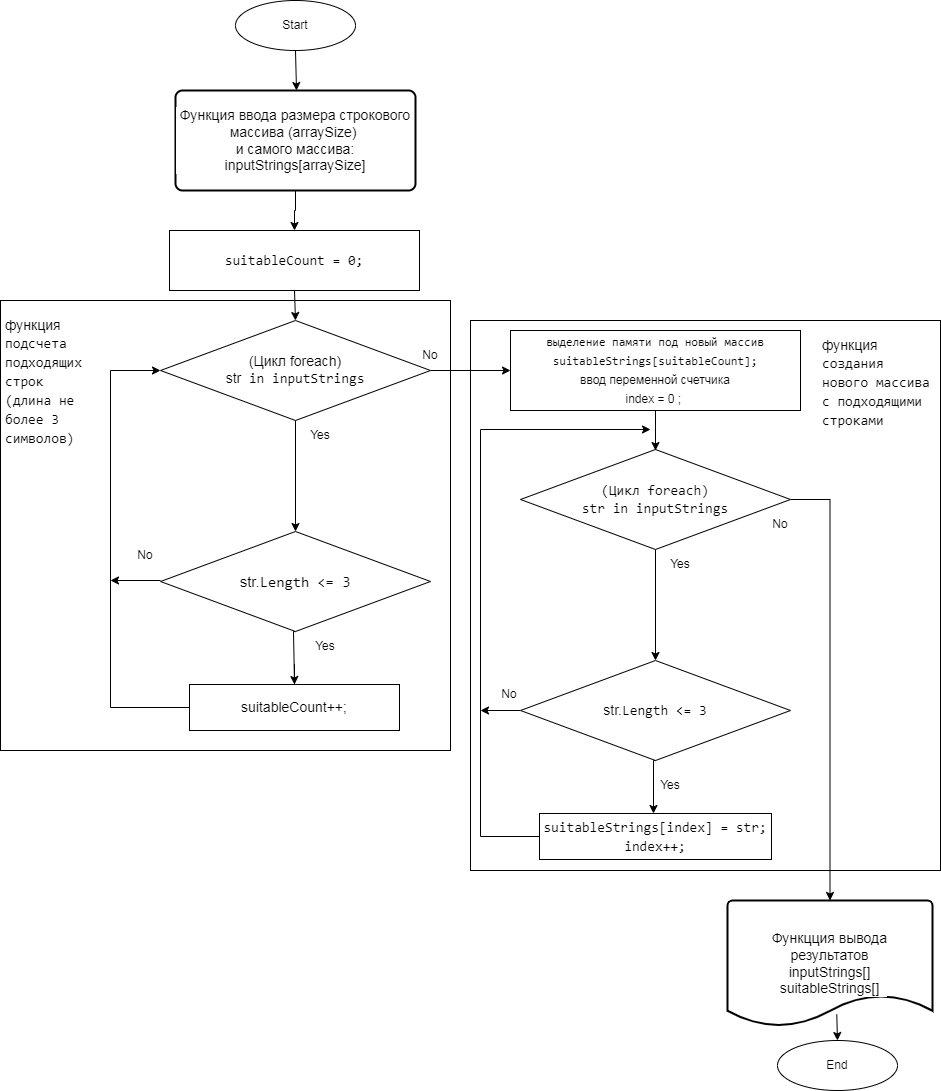

The diagram above was exported from draw.io. Its source (the exported page's mxGraphModel, read from the mxfile embedded in the PNG):
<mxGraphModel dx="864" dy="517" grid="1" gridSize="10" guides="1" tooltips="1" connect="1" arrows="1" fold="1" page="1" pageScale="1" pageWidth="827" pageHeight="1169" math="0" shadow="0">
  <root>
    <mxCell id="0" />
    <mxCell id="1" parent="0" />
    <mxCell id="FNtd4ySeTy3nz45-NtVT-94" value="" style="verticalLabelPosition=bottom;verticalAlign=top;html=1;shape=mxgraph.basic.rect;fillColor2=none;strokeWidth=1;size=20;indent=5;labelBackgroundColor=#FFFFFF;fontSize=14;fontColor=#000000;" parent="1" vertex="1">
      <mxGeometry x="480" y="330" width="470" height="550" as="geometry" />
    </mxCell>
    <mxCell id="FNtd4ySeTy3nz45-NtVT-92" value="" style="verticalLabelPosition=bottom;verticalAlign=top;html=1;shape=mxgraph.basic.rect;fillColor2=none;strokeWidth=1;size=20;indent=5;labelBackgroundColor=#FFFFFF;fontSize=14;fontColor=#000000;" parent="1" vertex="1">
      <mxGeometry x="10" y="310" width="450" height="450" as="geometry" />
    </mxCell>
    <mxCell id="FNtd4ySeTy3nz45-NtVT-93" value="&lt;span style=&quot;background-color: rgb(255, 255, 255);&quot;&gt;функция&lt;br&gt;&lt;/span&gt;&lt;div style=&quot;font-family: Consolas, &amp;quot;Courier New&amp;quot;, monospace; line-height: 19px;&quot;&gt;&lt;span style=&quot;background-color: rgb(255, 255, 255);&quot;&gt;подсчета подходящих строк (длина не более 3 символов)&lt;/span&gt;&lt;/div&gt;" style="text;whiteSpace=wrap;html=1;fontSize=14;fontColor=#000000;" parent="1" vertex="1">
      <mxGeometry x="13" y="320" width="77" height="40" as="geometry" />
    </mxCell>
    <mxCell id="7" style="edgeStyle=none;html=1;exitX=0.5;exitY=1;exitDx=0;exitDy=0;" parent="1" source="2" edge="1">
      <mxGeometry relative="1" as="geometry">
        <mxPoint x="306" y="100" as="targetPoint" />
      </mxGeometry>
    </mxCell>
    <mxCell id="2" value="" style="ellipse;whiteSpace=wrap;html=1;" parent="1" vertex="1">
      <mxGeometry x="245" y="10" width="120" height="50" as="geometry" />
    </mxCell>
    <mxCell id="3" value="Start" style="text;html=1;strokeColor=none;fillColor=none;align=center;verticalAlign=middle;whiteSpace=wrap;rounded=0;" parent="1" vertex="1">
      <mxGeometry x="275" y="20" width="60" height="30" as="geometry" />
    </mxCell>
    <mxCell id="38" style="edgeStyle=none;html=1;exitX=1;exitY=0.5;exitDx=0;exitDy=0;entryX=0;entryY=0.5;entryDx=0;entryDy=0;" parent="1" source="26" target="FNtd4ySeTy3nz45-NtVT-102" edge="1">
      <mxGeometry relative="1" as="geometry">
        <mxPoint x="530" y="380" as="targetPoint" />
      </mxGeometry>
    </mxCell>
    <mxCell id="26" value="&lt;font style=&quot;font-size: 14px;&quot;&gt;&lt;div style=&quot;&quot;&gt;(Цикл foreach)&lt;/div&gt;&lt;div style=&quot;&quot;&gt;&lt;/div&gt;&lt;span style=&quot;&quot;&gt;str&lt;/span&gt;&lt;span style=&quot;border-color: var(--border-color); font-family: Consolas, &amp;quot;Courier New&amp;quot;, monospace;&quot;&gt;&amp;nbsp;&lt;/span&gt;&lt;span style=&quot;border-color: var(--border-color); font-family: Consolas, &amp;quot;Courier New&amp;quot;, monospace;&quot;&gt;in&lt;/span&gt;&lt;span style=&quot;border-color: var(--border-color); font-family: Consolas, &amp;quot;Courier New&amp;quot;, monospace;&quot;&gt;&amp;nbsp;&lt;/span&gt;&lt;span style=&quot;border-color: var(--border-color); font-family: Consolas, &amp;quot;Courier New&amp;quot;, monospace;&quot;&gt;inputStrings&lt;/span&gt;&lt;/font&gt;" style="rhombus;whiteSpace=wrap;html=1;" parent="1" vertex="1">
      <mxGeometry x="170" y="330" width="270" height="100" as="geometry" />
    </mxCell>
    <mxCell id="32" style="edgeStyle=none;html=1;exitX=0.5;exitY=1;exitDx=0;exitDy=0;entryX=0.5;entryY=0;entryDx=0;entryDy=0;" parent="1" source="29" target="26" edge="1">
      <mxGeometry relative="1" as="geometry" />
    </mxCell>
    <mxCell id="29" value="&lt;div style=&quot;font-family: Consolas, &amp;quot;Courier New&amp;quot;, monospace; font-size: 14px; line-height: 19px;&quot;&gt;&lt;span style=&quot;background-color: rgb(255, 255, 255);&quot;&gt;suitableCount = 0;&lt;/span&gt;&lt;/div&gt;" style="rounded=0;whiteSpace=wrap;html=1;" parent="1" vertex="1">
      <mxGeometry x="179" y="240" width="250" height="60" as="geometry" />
    </mxCell>
    <mxCell id="34" value="" style="ellipse;whiteSpace=wrap;html=1;" parent="1" vertex="1">
      <mxGeometry x="787" y="1050" width="120" height="50" as="geometry" />
    </mxCell>
    <mxCell id="35" value="End" style="text;html=1;strokeColor=none;fillColor=none;align=center;verticalAlign=middle;whiteSpace=wrap;rounded=0;" parent="1" vertex="1">
      <mxGeometry x="817" y="1060" width="60" height="30" as="geometry" />
    </mxCell>
    <mxCell id="37" value="" style="endArrow=classic;html=1;entryX=0.5;entryY=0;entryDx=0;entryDy=0;exitX=0.533;exitY=0.903;exitDx=0;exitDy=0;exitPerimeter=0;" parent="1" source="FNtd4ySeTy3nz45-NtVT-87" target="34" edge="1">
      <mxGeometry width="50" height="50" relative="1" as="geometry">
        <mxPoint x="847" y="1010" as="sourcePoint" />
        <mxPoint x="557" y="910" as="targetPoint" />
      </mxGeometry>
    </mxCell>
    <mxCell id="42" value="Yes" style="text;html=1;strokeColor=none;fillColor=none;align=center;verticalAlign=middle;whiteSpace=wrap;rounded=0;" parent="1" vertex="1">
      <mxGeometry x="300" y="430" width="60" height="30" as="geometry" />
    </mxCell>
    <mxCell id="54" style="edgeStyle=none;html=1;" parent="1" edge="1">
      <mxGeometry relative="1" as="geometry">
        <mxPoint x="170" y="590" as="sourcePoint" />
        <mxPoint x="120" y="590" as="targetPoint" />
      </mxGeometry>
    </mxCell>
    <mxCell id="43" value="&lt;font style=&quot;font-size: 15px;&quot;&gt;str.&lt;span style=&quot;border-color: var(--border-color); font-family: Consolas, &amp;quot;Courier New&amp;quot;, monospace;&quot;&gt;Length&lt;/span&gt;&lt;span style=&quot;border-color: var(--border-color); font-family: Consolas, &amp;quot;Courier New&amp;quot;, monospace;&quot;&gt;&amp;nbsp;&amp;lt;=&amp;nbsp;&lt;/span&gt;&lt;span style=&quot;border-color: var(--border-color); font-family: Consolas, &amp;quot;Courier New&amp;quot;, monospace;&quot;&gt;3&lt;/span&gt;&lt;/font&gt;" style="rhombus;whiteSpace=wrap;html=1;" parent="1" vertex="1">
      <mxGeometry x="170" y="541" width="270" height="100" as="geometry" />
    </mxCell>
    <mxCell id="45" style="edgeStyle=none;html=1;exitX=0.5;exitY=1;exitDx=0;exitDy=0;entryX=0.5;entryY=0;entryDx=0;entryDy=0;" parent="1" source="26" target="43" edge="1">
      <mxGeometry relative="1" as="geometry">
        <mxPoint x="305" y="429" as="sourcePoint" />
      </mxGeometry>
    </mxCell>
    <mxCell id="FNtd4ySeTy3nz45-NtVT-66" value="" style="edgeStyle=orthogonalEdgeStyle;rounded=0;orthogonalLoop=1;jettySize=auto;html=1;fontSize=14;fontColor=#000000;exitX=0.5;exitY=1;exitDx=0;exitDy=0;entryX=0.5;entryY=0;entryDx=0;entryDy=0;" parent="1" source="43" target="47" edge="1">
      <mxGeometry relative="1" as="geometry">
        <mxPoint x="303" y="674" as="targetPoint" />
        <Array as="points">
          <mxPoint x="303" y="641" />
          <mxPoint x="303" y="694" />
        </Array>
      </mxGeometry>
    </mxCell>
    <mxCell id="46" value="Yes" style="text;html=1;strokeColor=none;fillColor=none;align=center;verticalAlign=middle;whiteSpace=wrap;rounded=0;" parent="1" vertex="1">
      <mxGeometry x="305" y="641" width="60" height="30" as="geometry" />
    </mxCell>
    <mxCell id="FNtd4ySeTy3nz45-NtVT-89" style="edgeStyle=orthogonalEdgeStyle;rounded=0;orthogonalLoop=1;jettySize=auto;html=1;fontSize=14;fontColor=#000000;" parent="1" source="47" edge="1">
      <mxGeometry relative="1" as="geometry">
        <mxPoint x="304" y="694" as="targetPoint" />
      </mxGeometry>
    </mxCell>
    <mxCell id="FNtd4ySeTy3nz45-NtVT-99" style="edgeStyle=orthogonalEdgeStyle;rounded=0;orthogonalLoop=1;jettySize=auto;html=1;exitX=0;exitY=0.5;exitDx=0;exitDy=0;entryX=0;entryY=0.5;entryDx=0;entryDy=0;fontSize=14;fontColor=#000000;" parent="1" source="47" target="26" edge="1">
      <mxGeometry relative="1" as="geometry">
        <Array as="points">
          <mxPoint x="120" y="717" />
          <mxPoint x="120" y="380" />
        </Array>
      </mxGeometry>
    </mxCell>
    <mxCell id="47" value="&lt;font style=&quot;font-size: 14px;&quot;&gt;suitableCount++;&lt;/font&gt;" style="rounded=0;whiteSpace=wrap;html=1;" parent="1" vertex="1">
      <mxGeometry x="199" y="694" width="210" height="46" as="geometry" />
    </mxCell>
    <mxCell id="55" value="No" style="text;html=1;strokeColor=none;fillColor=none;align=center;verticalAlign=middle;whiteSpace=wrap;rounded=0;" parent="1" vertex="1">
      <mxGeometry x="410" y="350" width="60" height="30" as="geometry" />
    </mxCell>
    <mxCell id="56" value="No" style="text;html=1;strokeColor=none;fillColor=none;align=center;verticalAlign=middle;whiteSpace=wrap;rounded=0;" parent="1" vertex="1">
      <mxGeometry x="125" y="550" width="60" height="30" as="geometry" />
    </mxCell>
    <mxCell id="FNtd4ySeTy3nz45-NtVT-61" value="" style="edgeStyle=orthogonalEdgeStyle;rounded=0;orthogonalLoop=1;jettySize=auto;html=1;exitX=0.5;exitY=1;exitDx=0;exitDy=0;" parent="1" source="FNtd4ySeTy3nz45-NtVT-62" edge="1">
      <mxGeometry relative="1" as="geometry">
        <mxPoint x="304" y="150" as="sourcePoint" />
        <mxPoint x="304" y="240" as="targetPoint" />
      </mxGeometry>
    </mxCell>
    <mxCell id="FNtd4ySeTy3nz45-NtVT-62" value="&lt;div style=&quot;font-size: 14px;&quot;&gt;&lt;font style=&quot;font-size: 14px;&quot;&gt;Функция ввода размера строкового массива&amp;nbsp;&lt;/font&gt;(arraySize)&amp;nbsp;&lt;/div&gt;&lt;div style=&quot;font-size: 14px;&quot;&gt;и самого массива:&lt;/div&gt;&lt;div style=&quot;font-size: 14px;&quot;&gt;&lt;font style=&quot;font-size: 14px;&quot;&gt;inputStrings[arraySize&lt;/font&gt;]&lt;/div&gt;" style="rounded=1;whiteSpace=wrap;html=1;absoluteArcSize=1;arcSize=14;strokeWidth=2;labelBackgroundColor=default;" parent="1" vertex="1">
      <mxGeometry x="185" y="100" width="240" height="100" as="geometry" />
    </mxCell>
    <mxCell id="FNtd4ySeTy3nz45-NtVT-85" style="edgeStyle=orthogonalEdgeStyle;rounded=0;orthogonalLoop=1;jettySize=auto;html=1;exitX=1;exitY=0.5;exitDx=0;exitDy=0;fontSize=14;fontColor=#000000;entryX=0.5;entryY=0;entryDx=0;entryDy=0;entryPerimeter=0;" parent="1" source="FNtd4ySeTy3nz45-NtVT-69" target="FNtd4ySeTy3nz45-NtVT-87" edge="1">
      <mxGeometry relative="1" as="geometry">
        <mxPoint x="870" y="1064" as="targetPoint" />
      </mxGeometry>
    </mxCell>
    <mxCell id="FNtd4ySeTy3nz45-NtVT-69" value="&lt;font style=&quot;font-size: 14px;&quot;&gt;&lt;span style=&quot;font-family: Consolas, &amp;quot;Courier New&amp;quot;, monospace; background-color: rgb(255, 255, 255);&quot;&gt;(Цикл foreach)&lt;/span&gt;&lt;br&gt;&lt;span style=&quot;background-color: rgb(255, 255, 255);&quot;&gt;&lt;span style=&quot;border-color: var(--border-color);&quot;&gt;&lt;font style=&quot;font-size: 14px;&quot; face=&quot;Consolas, Courier New, monospace&quot;&gt;str&lt;/font&gt;&lt;/span&gt;&lt;span style=&quot;font-family: Consolas, &amp;quot;Courier New&amp;quot;, monospace;&quot;&gt;&amp;nbsp;&lt;/span&gt;&lt;span style=&quot;border-color: var(--border-color); font-family: Consolas, &amp;quot;Courier New&amp;quot;, monospace;&quot;&gt;in&lt;/span&gt;&lt;span style=&quot;font-family: Consolas, &amp;quot;Courier New&amp;quot;, monospace;&quot;&gt;&amp;nbsp;&lt;/span&gt;&lt;span style=&quot;border-color: var(--border-color); font-family: Consolas, &amp;quot;Courier New&amp;quot;, monospace;&quot;&gt;inputStrings&lt;/span&gt;&lt;/span&gt;&lt;/font&gt;" style="rhombus;whiteSpace=wrap;html=1;" parent="1" vertex="1">
      <mxGeometry x="530" y="459" width="270" height="100" as="geometry" />
    </mxCell>
    <mxCell id="FNtd4ySeTy3nz45-NtVT-70" value="Yes" style="text;html=1;strokeColor=none;fillColor=none;align=center;verticalAlign=middle;whiteSpace=wrap;rounded=0;" parent="1" vertex="1">
      <mxGeometry x="660" y="559" width="60" height="30" as="geometry" />
    </mxCell>
    <mxCell id="FNtd4ySeTy3nz45-NtVT-71" style="edgeStyle=none;html=1;exitX=0;exitY=0.5;exitDx=0;exitDy=0;" parent="1" source="FNtd4ySeTy3nz45-NtVT-72" edge="1">
      <mxGeometry relative="1" as="geometry">
        <mxPoint x="490" y="720" as="targetPoint" />
      </mxGeometry>
    </mxCell>
    <mxCell id="FNtd4ySeTy3nz45-NtVT-72" value="&lt;font style=&quot;font-size: 14px; background-color: rgb(255, 255, 255);&quot;&gt;str.&lt;span style=&quot;border-color: var(--border-color); font-family: Consolas, &amp;quot;Courier New&amp;quot;, monospace;&quot;&gt;Length&lt;/span&gt;&lt;span style=&quot;font-family: Consolas, &amp;quot;Courier New&amp;quot;, monospace;&quot;&gt;&amp;nbsp;&amp;lt;=&amp;nbsp;&lt;/span&gt;&lt;span style=&quot;border-color: var(--border-color); font-family: Consolas, &amp;quot;Courier New&amp;quot;, monospace;&quot;&gt;3&lt;/span&gt;&lt;/font&gt;" style="rhombus;whiteSpace=wrap;html=1;" parent="1" vertex="1">
      <mxGeometry x="530" y="670" width="270" height="100" as="geometry" />
    </mxCell>
    <mxCell id="FNtd4ySeTy3nz45-NtVT-74" style="edgeStyle=none;html=1;exitX=0.5;exitY=1;exitDx=0;exitDy=0;entryX=0.5;entryY=0;entryDx=0;entryDy=0;" parent="1" source="FNtd4ySeTy3nz45-NtVT-69" target="FNtd4ySeTy3nz45-NtVT-72" edge="1">
      <mxGeometry relative="1" as="geometry">
        <mxPoint x="665" y="558" as="sourcePoint" />
      </mxGeometry>
    </mxCell>
    <mxCell id="FNtd4ySeTy3nz45-NtVT-75" value="" style="edgeStyle=orthogonalEdgeStyle;rounded=0;orthogonalLoop=1;jettySize=auto;html=1;fontSize=14;fontColor=#000000;exitX=0.5;exitY=1;exitDx=0;exitDy=0;" parent="1" source="FNtd4ySeTy3nz45-NtVT-72" edge="1">
      <mxGeometry relative="1" as="geometry">
        <mxPoint x="663" y="823" as="targetPoint" />
        <Array as="points">
          <mxPoint x="663" y="770" />
        </Array>
      </mxGeometry>
    </mxCell>
    <mxCell id="FNtd4ySeTy3nz45-NtVT-76" value="Yes" style="text;html=1;strokeColor=none;fillColor=none;align=center;verticalAlign=middle;whiteSpace=wrap;rounded=0;" parent="1" vertex="1">
      <mxGeometry x="650" y="780" width="60" height="30" as="geometry" />
    </mxCell>
    <mxCell id="FNtd4ySeTy3nz45-NtVT-83" style="edgeStyle=orthogonalEdgeStyle;rounded=0;orthogonalLoop=1;jettySize=auto;html=1;exitX=0;exitY=0.5;exitDx=0;exitDy=0;fontSize=14;fontColor=#000000;" parent="1" source="FNtd4ySeTy3nz45-NtVT-77" edge="1">
      <mxGeometry relative="1" as="geometry">
        <mxPoint x="660" y="439" as="targetPoint" />
        <Array as="points">
          <mxPoint x="490" y="846" />
          <mxPoint x="490" y="439" />
        </Array>
      </mxGeometry>
    </mxCell>
    <mxCell id="FNtd4ySeTy3nz45-NtVT-77" value="&lt;div style=&quot;font-family: Consolas, &amp;quot;Courier New&amp;quot;, monospace; font-size: 14px; line-height: 19px;&quot;&gt;&lt;div style=&quot;border-color: var(--border-color);&quot;&gt;&lt;div style=&quot;border-color: var(--border-color);&quot;&gt;&lt;span style=&quot;background-color: rgb(255, 255, 255);&quot;&gt;suitableStrings[index] = str;&lt;/span&gt;&lt;/div&gt;&lt;div style=&quot;border-color: var(--border-color);&quot;&gt;&lt;span style=&quot;background-color: rgb(255, 255, 255);&quot;&gt;index++;&lt;/span&gt;&lt;/div&gt;&lt;/div&gt;&lt;/div&gt;" style="rounded=0;whiteSpace=wrap;html=1;" parent="1" vertex="1">
      <mxGeometry x="549" y="823" width="232" height="46" as="geometry" />
    </mxCell>
    <mxCell id="FNtd4ySeTy3nz45-NtVT-79" value="No" style="text;html=1;strokeColor=none;fillColor=none;align=center;verticalAlign=middle;whiteSpace=wrap;rounded=0;" parent="1" vertex="1">
      <mxGeometry x="760" y="519" width="60" height="30" as="geometry" />
    </mxCell>
    <mxCell id="FNtd4ySeTy3nz45-NtVT-80" value="No" style="text;html=1;strokeColor=none;fillColor=none;align=center;verticalAlign=middle;whiteSpace=wrap;rounded=0;" parent="1" vertex="1">
      <mxGeometry x="489" y="689" width="60" height="30" as="geometry" />
    </mxCell>
    <mxCell id="FNtd4ySeTy3nz45-NtVT-87" value="Функцция вывода&lt;br&gt;результатов&lt;br&gt;inputStrings[]&lt;br&gt;suitableStrings[]" style="strokeWidth=2;html=1;shape=mxgraph.flowchart.document2;whiteSpace=wrap;size=0.25;labelBackgroundColor=#FFFFFF;fontSize=14;fontColor=#000000;" parent="1" vertex="1">
      <mxGeometry x="737" y="910" width="205" height="126" as="geometry" />
    </mxCell>
    <mxCell id="FNtd4ySeTy3nz45-NtVT-95" value="&lt;span style=&quot;background-color: rgb(255, 255, 255);&quot;&gt;функция&lt;br&gt;&lt;/span&gt;&lt;div style=&quot;line-height: 19px;&quot;&gt;&lt;font face=&quot;Consolas, Courier New, monospace&quot;&gt;создания нового массива с подходящими строками&lt;/font&gt;&lt;br&gt;&lt;/div&gt;" style="text;whiteSpace=wrap;html=1;fontSize=14;fontColor=#000000;" parent="1" vertex="1">
      <mxGeometry x="830" y="340" width="110" height="40" as="geometry" />
    </mxCell>
    <mxCell id="FNtd4ySeTy3nz45-NtVT-102" value="&lt;div style=&quot;line-height: 19px;&quot;&gt;&lt;font face=&quot;Consolas, Courier New, monospace&quot;&gt;выделение памяти под новый массив&lt;/font&gt;&lt;/div&gt;&lt;div style=&quot;line-height: 19px;&quot;&gt;&lt;font face=&quot;Consolas, Courier New, monospace&quot;&gt;suitableStrings[suitableCount];&lt;/font&gt;&lt;br&gt;&lt;/div&gt;&lt;div style=&quot;line-height: 19px;&quot;&gt;&lt;span style=&quot;background-color: initial;&quot;&gt;ввод переменной счетчика&lt;/span&gt;&lt;br&gt;&lt;/div&gt;&lt;div style=&quot;line-height: 19px;&quot;&gt;index = 0 ;&amp;nbsp;&lt;span style=&quot;background-color: initial;&quot;&gt;&lt;br&gt;&lt;/span&gt;&lt;/div&gt;" style="rounded=0;whiteSpace=wrap;html=1;" parent="1" vertex="1">
      <mxGeometry x="520" y="340" width="290" height="80" as="geometry" />
    </mxCell>
    <mxCell id="FNtd4ySeTy3nz45-NtVT-103" style="edgeStyle=none;html=1;exitX=0.5;exitY=1;exitDx=0;exitDy=0;" parent="1" source="FNtd4ySeTy3nz45-NtVT-102" edge="1">
      <mxGeometry relative="1" as="geometry">
        <mxPoint x="665" y="460" as="targetPoint" />
        <mxPoint x="450" y="390" as="sourcePoint" />
      </mxGeometry>
    </mxCell>
  </root>
</mxGraphModel>